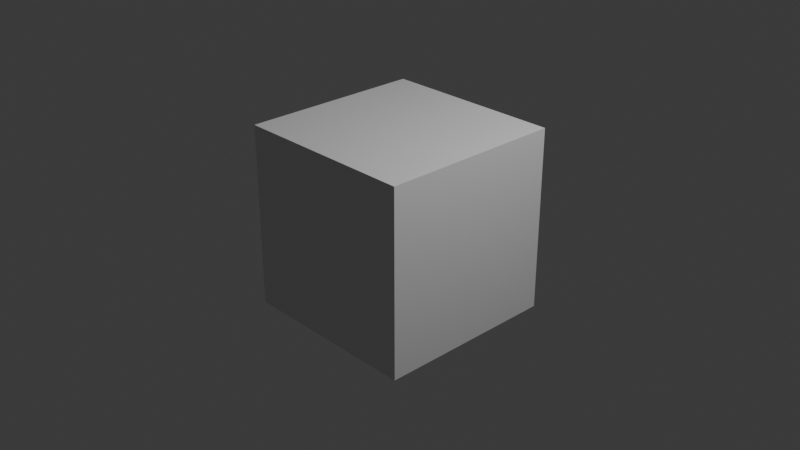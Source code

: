 # Source: planetka_material_lib_45.blend  (saved by Blender 4.5.91; exported with 4.5.12 LTS)
import bpy
from mathutils import Matrix  # noqa: F401  (used for matrix-valued properties, if any)

bpy.ops.wm.read_factory_settings(use_empty=True)
scene = bpy.context.scene
scene.name = 'Scene'

# ---- collections
col_collection = bpy.data.collections.new('Collection'); scene.collection.children.link(col_collection)
col_planetka___earth_surface_collection = bpy.data.collections.new('Planetka - Earth Surface Collection'); scene.collection.children.link(col_planetka___earth_surface_collection)

# ---- materials (node trees are filled in below, after node groups)
mat_material = bpy.data.materials.new('Material')
mat_material.alpha_threshold = 0.0
mat_material.roughness = 0.5
mat_material.line_color = (0.0, 0.0, 0.0, 1.0)

# ---- material node trees
mat_material.use_nodes = True; mat_material.node_tree.nodes.clear()
_N = mat_material.node_tree.nodes; _L = mat_material.node_tree.links
n0 = _N.new('ShaderNodeOutputMaterial'); n0.name = 'Material Output'; n0.location = (200, 100)
n1 = _N.new('ShaderNodeBsdfPrincipled'); n1.name = 'Principled BSDF'; n1.location = (-200, 100)
n1.inputs[3].default_value = 1.45
_L.new(n1.outputs[0], n0.inputs[0])
n0.is_active_output = True

# ---- world
world_world = bpy.data.worlds.new('World'); scene.world = world_world
world_world.use_nodes = True; world_world.node_tree.nodes.clear()
_N = world_world.node_tree.nodes; _L = world_world.node_tree.links
n0 = _N.new('ShaderNodeOutputWorld'); n0.name = 'World Output'; n0.location = (200, 100)
n1 = _N.new('ShaderNodeBackground'); n1.name = 'Background'; n1.location = (-200, 100)
n1.inputs[0].default_value = (0.05088, 0.05088, 0.05088, 1.0)
_L.new(n1.outputs[0], n0.inputs[0])
n0.is_active_output = True
world_world.color = (0.05088, 0.05088, 0.05088)
world_world.sun_shadow_jitter_overblur = 0.0

# ---- cameras
cam_camera = bpy.data.cameras.new('Camera')
cam_camera.clip_end = 100.0
cam_camera.ortho_scale = 7.314

# ---- lights
light_light = bpy.data.lights.new('Light', 'POINT')
light_light.energy = 1000.0
light_light.shadow_soft_size = 0.1

# ---- meshes
me_cube = bpy.data.meshes.new('Cube')
me_cube.from_pydata([(1.0, 1.0, 1.0), (1.0, 1.0, -1.0), (1.0, -1.0, 1.0), (1.0, -1.0, -1.0), (-1.0, 1.0, 1.0), (-1.0, 1.0, -1.0), (-1.0, -1.0, 1.0), (-1.0, -1.0, -1.0)], [], [(0, 4, 6, 2), (3, 2, 6, 7), (7, 6, 4, 5), (5, 1, 3, 7), (1, 0, 2, 3), (5, 4, 0, 1)])
_uv = me_cube.uv_layers.new(name='UVMap')
_uv.uv.foreach_set('vector', [0.625, 0.5, 0.875, 0.5, 0.875, 0.75, 0.625, 0.75, 0.375, 0.75, 0.625, 0.75, 0.625, 1.0, 0.375, 1.0, 0.375, 0.0, 0.625, 0.0, 0.625, 0.25, 0.375, 0.25, 0.125, 0.5, 0.375, 0.5, 0.375, 0.75, 0.125, 0.75, 0.375, 0.5, 0.625, 0.5, 0.625, 0.75, 0.375, 0.75, 0.375, 0.25, 0.625, 0.25, 0.625, 0.5, 0.375, 0.5])
me_cube.materials.append(mat_material)
me_cube.use_mirror_vertex_groups = False
me_cube.update()

# ---- objects
ob_cube = bpy.data.objects.new('Cube', me_cube)
ob_light = bpy.data.objects.new('Light', light_light)
ob_camera = bpy.data.objects.new('Camera', cam_camera)

# ---- transforms, parenting, visibility, modifiers, constraints
ob_cube.location = (0.0, 0.0, 0.0)
ob_cube.lock_rotations_4d = False
ob_cube.empty_display_type = 'ARROWS'
ob_cube.lineart.crease_threshold = 0.0
ob_light.location = (4.076, 1.005, 5.904)
ob_light.rotation_euler = (0.6503, 0.05522, 1.866)
ob_light.lock_rotations_4d = False
ob_light.empty_display_type = 'ARROWS'
ob_light.color = (0.0, 0.0, 0.0, 0.0)
ob_light.lineart.crease_threshold = 0.0
ob_camera.location = (7.359, -6.926, 4.958)
ob_camera.rotation_euler = (1.109, 0.0, 0.8149)
ob_camera.lock_rotations_4d = False
ob_camera.empty_display_type = 'ARROWS'
ob_camera.color = (0.0, 0.0, 0.0, 0.0)
ob_camera.display_type = 'WIRE'
ob_camera.lineart.crease_threshold = 0.0

# ---- collection membership
col_collection.objects.link(ob_cube)
col_collection.objects.link(ob_light)
col_collection.objects.link(ob_camera)

# ---- scene / render settings (as saved in the file)
scene.camera = ob_camera
scene.frame_start = 1; scene.frame_end = 250; scene.frame_set(1)
scene.render.engine = 'BLENDER_EEVEE_NEXT'
bpy.context.view_layer.update()

